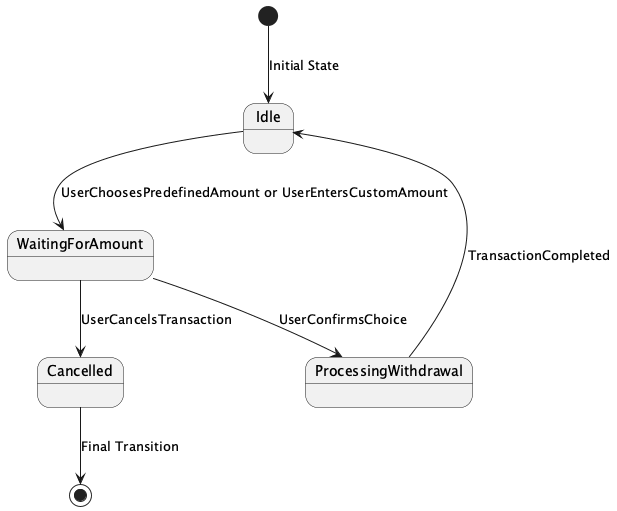

The diagram above was rendered by PlantUML. Its source (embedded in the PNG):
@startuml

[*] --> Idle : Initial State

Idle --> WaitingForAmount : UserChoosesPredefinedAmount or UserEntersCustomAmount
WaitingForAmount --> ProcessingWithdrawal : UserConfirmsChoice
WaitingForAmount --> Cancelled : UserCancelsTransaction
ProcessingWithdrawal --> Idle : TransactionCompleted

Cancelled --> [*] : Final Transition

@enduml